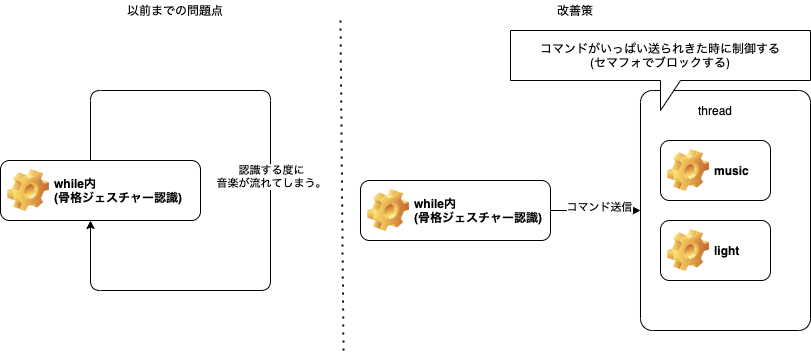

The diagram above was exported from draw.io. Its source (the exported page's mxGraphModel, read from the mxfile embedded in the PNG):
<mxGraphModel dx="1090" dy="812" grid="1" gridSize="10" guides="1" tooltips="1" connect="1" arrows="1" fold="1" page="1" pageScale="1" pageWidth="827" pageHeight="1169" math="0" shadow="0">
  <root>
    <mxCell id="0" />
    <mxCell id="1" parent="0" />
    <mxCell id="5" style="edgeStyle=none;html=1;entryX=0.5;entryY=1;entryDx=0;entryDy=0;" parent="1" edge="1">
      <mxGeometry relative="1" as="geometry">
        <mxPoint x="100" y="230" as="targetPoint" />
        <mxPoint x="100" y="169.9999999999999" as="sourcePoint" />
        <Array as="points">
          <mxPoint x="100" y="100" />
          <mxPoint x="280" y="100" />
          <mxPoint x="280" y="300" />
          <mxPoint x="100" y="300" />
        </Array>
      </mxGeometry>
    </mxCell>
    <mxCell id="6" value="認識する度に&lt;br&gt;音楽が流れてしまう。" style="edgeLabel;html=1;align=center;verticalAlign=middle;resizable=0;points=[];" parent="5" vertex="1" connectable="0">
      <mxGeometry x="-0.04" y="1" relative="1" as="geometry">
        <mxPoint as="offset" />
      </mxGeometry>
    </mxCell>
    <mxCell id="3" value="while内&lt;br&gt;(骨格ジェスチャー認識)" style="label;whiteSpace=wrap;html=1;image=img/clipart/Gear_128x128.png" parent="1" vertex="1">
      <mxGeometry x="10" y="170" width="200" height="60" as="geometry" />
    </mxCell>
    <mxCell id="12" style="edgeStyle=none;html=1;entryX=0;entryY=0.5;entryDx=0;entryDy=0;" parent="1" source="7" target="11" edge="1">
      <mxGeometry relative="1" as="geometry">
        <mxPoint x="590" y="189.9999999999999" as="sourcePoint" />
      </mxGeometry>
    </mxCell>
    <mxCell id="18" value="コマンド送信" style="edgeLabel;html=1;align=center;verticalAlign=middle;resizable=0;points=[];" parent="12" vertex="1" connectable="0">
      <mxGeometry x="0.0833" y="3" relative="1" as="geometry">
        <mxPoint as="offset" />
      </mxGeometry>
    </mxCell>
    <mxCell id="7" value="while内&lt;br&gt;(骨格ジェスチャー認識)" style="label;whiteSpace=wrap;html=1;image=img/clipart/Gear_128x128.png" parent="1" vertex="1">
      <mxGeometry x="370" y="190" width="190" height="60" as="geometry" />
    </mxCell>
    <mxCell id="8" value="" style="endArrow=none;dashed=1;html=1;dashPattern=1 3;strokeWidth=2;" parent="1" edge="1">
      <mxGeometry width="50" height="50" relative="1" as="geometry">
        <mxPoint x="353" y="360" as="sourcePoint" />
        <mxPoint x="350" y="30" as="targetPoint" />
      </mxGeometry>
    </mxCell>
    <mxCell id="9" value="以前までの問題点" style="text;html=1;strokeColor=none;fillColor=none;align=center;verticalAlign=middle;whiteSpace=wrap;rounded=0;" parent="1" vertex="1">
      <mxGeometry x="130" y="10" width="110" height="20" as="geometry" />
    </mxCell>
    <mxCell id="10" value="改善策" style="text;html=1;strokeColor=none;fillColor=none;align=center;verticalAlign=middle;whiteSpace=wrap;rounded=0;" parent="1" vertex="1">
      <mxGeometry x="530" y="10" width="110" height="20" as="geometry" />
    </mxCell>
    <mxCell id="11" value="" style="rounded=1;whiteSpace=wrap;html=1;arcSize=7;" parent="1" vertex="1">
      <mxGeometry x="650" y="100" width="170" height="240" as="geometry" />
    </mxCell>
    <mxCell id="13" value="thread" style="text;html=1;strokeColor=none;fillColor=none;align=center;verticalAlign=middle;whiteSpace=wrap;rounded=0;" parent="1" vertex="1">
      <mxGeometry x="685" y="110" width="80" height="20" as="geometry" />
    </mxCell>
    <mxCell id="15" value="music" style="label;whiteSpace=wrap;html=1;image=img/clipart/Gear_128x128.png" parent="1" vertex="1">
      <mxGeometry x="670" y="150" width="110" height="60" as="geometry" />
    </mxCell>
    <mxCell id="16" value="light" style="label;whiteSpace=wrap;html=1;image=img/clipart/Gear_128x128.png" parent="1" vertex="1">
      <mxGeometry x="670" y="230" width="110" height="60" as="geometry" />
    </mxCell>
    <mxCell id="17" value="コマンドがいっぱい送られきた時に制御する&lt;br&gt;(セマフォでブロックする)" style="shape=callout;whiteSpace=wrap;html=1;perimeter=calloutPerimeter;" parent="1" vertex="1">
      <mxGeometry x="520" y="40" width="300" height="80" as="geometry" />
    </mxCell>
  </root>
</mxGraphModel>